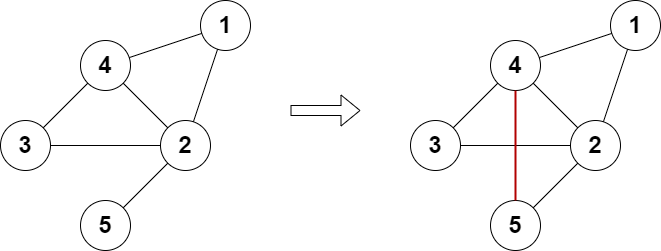

The diagram above was exported from draw.io. Its source (the exported page's mxGraphModel, read from the mxfile embedded in the PNG):
<mxGraphModel dx="1038" dy="579" grid="1" gridSize="10" guides="1" tooltips="1" connect="1" arrows="1" fold="1" page="1" pageScale="1" pageWidth="827" pageHeight="1169" math="0" shadow="0">
  <root>
    <mxCell id="0" />
    <mxCell id="1" parent="0" />
    <mxCell id="JwhiK68zsCsPs8wGzi5R-1" value="&lt;font style=&quot;font-size: 24px;&quot;&gt;&lt;b&gt;1&lt;/b&gt;&lt;/font&gt;" style="ellipse;whiteSpace=wrap;html=1;aspect=fixed;" vertex="1" parent="1">
      <mxGeometry x="210" y="130" width="50" height="50" as="geometry" />
    </mxCell>
    <mxCell id="JwhiK68zsCsPs8wGzi5R-2" value="&lt;font style=&quot;font-size: 24px;&quot;&gt;&lt;b&gt;2&lt;/b&gt;&lt;/font&gt;" style="ellipse;whiteSpace=wrap;html=1;aspect=fixed;" vertex="1" parent="1">
      <mxGeometry x="170" y="250" width="50" height="50" as="geometry" />
    </mxCell>
    <mxCell id="JwhiK68zsCsPs8wGzi5R-3" value="" style="endArrow=none;html=1;rounded=0;fontSize=24;" edge="1" parent="1" source="JwhiK68zsCsPs8wGzi5R-2" target="JwhiK68zsCsPs8wGzi5R-1">
      <mxGeometry width="50" height="50" relative="1" as="geometry">
        <mxPoint x="360" y="380" as="sourcePoint" />
        <mxPoint x="410" y="330" as="targetPoint" />
      </mxGeometry>
    </mxCell>
    <mxCell id="JwhiK68zsCsPs8wGzi5R-4" value="&lt;font style=&quot;font-size: 24px;&quot;&gt;&lt;b&gt;3&lt;/b&gt;&lt;/font&gt;" style="ellipse;whiteSpace=wrap;html=1;aspect=fixed;" vertex="1" parent="1">
      <mxGeometry x="10" y="250" width="50" height="50" as="geometry" />
    </mxCell>
    <mxCell id="JwhiK68zsCsPs8wGzi5R-5" value="" style="endArrow=none;html=1;rounded=0;fontSize=24;" edge="1" parent="1" source="JwhiK68zsCsPs8wGzi5R-4" target="JwhiK68zsCsPs8wGzi5R-2">
      <mxGeometry width="50" height="50" relative="1" as="geometry">
        <mxPoint x="360" y="380" as="sourcePoint" />
        <mxPoint x="210" y="360" as="targetPoint" />
      </mxGeometry>
    </mxCell>
    <mxCell id="JwhiK68zsCsPs8wGzi5R-6" value="&lt;font style=&quot;font-size: 24px;&quot;&gt;&lt;b&gt;4&lt;/b&gt;&lt;/font&gt;" style="ellipse;whiteSpace=wrap;html=1;aspect=fixed;" vertex="1" parent="1">
      <mxGeometry x="90" y="170" width="50" height="50" as="geometry" />
    </mxCell>
    <mxCell id="JwhiK68zsCsPs8wGzi5R-7" value="" style="endArrow=none;html=1;rounded=0;fontSize=24;" edge="1" parent="1" source="JwhiK68zsCsPs8wGzi5R-6" target="JwhiK68zsCsPs8wGzi5R-4">
      <mxGeometry width="50" height="50" relative="1" as="geometry">
        <mxPoint x="360" y="380" as="sourcePoint" />
        <mxPoint x="410" y="330" as="targetPoint" />
      </mxGeometry>
    </mxCell>
    <mxCell id="JwhiK68zsCsPs8wGzi5R-8" value="" style="endArrow=none;html=1;rounded=0;fontSize=24;" edge="1" parent="1" source="JwhiK68zsCsPs8wGzi5R-6" target="JwhiK68zsCsPs8wGzi5R-2">
      <mxGeometry width="50" height="50" relative="1" as="geometry">
        <mxPoint x="360" y="380" as="sourcePoint" />
        <mxPoint x="410" y="330" as="targetPoint" />
      </mxGeometry>
    </mxCell>
    <mxCell id="JwhiK68zsCsPs8wGzi5R-9" value="" style="endArrow=none;html=1;rounded=0;fontSize=24;" edge="1" parent="1" source="JwhiK68zsCsPs8wGzi5R-6" target="JwhiK68zsCsPs8wGzi5R-1">
      <mxGeometry width="50" height="50" relative="1" as="geometry">
        <mxPoint x="360" y="380" as="sourcePoint" />
        <mxPoint x="410" y="330" as="targetPoint" />
      </mxGeometry>
    </mxCell>
    <mxCell id="JwhiK68zsCsPs8wGzi5R-10" value="&lt;span style=&quot;font-size: 24px;&quot;&gt;&lt;b&gt;5&lt;/b&gt;&lt;/span&gt;" style="ellipse;whiteSpace=wrap;html=1;aspect=fixed;" vertex="1" parent="1">
      <mxGeometry x="90" y="330" width="50" height="50" as="geometry" />
    </mxCell>
    <mxCell id="JwhiK68zsCsPs8wGzi5R-11" value="" style="endArrow=none;html=1;rounded=0;fontSize=24;" edge="1" parent="1" source="JwhiK68zsCsPs8wGzi5R-10" target="JwhiK68zsCsPs8wGzi5R-2">
      <mxGeometry width="50" height="50" relative="1" as="geometry">
        <mxPoint x="360" y="380" as="sourcePoint" />
        <mxPoint x="410" y="330" as="targetPoint" />
      </mxGeometry>
    </mxCell>
    <mxCell id="JwhiK68zsCsPs8wGzi5R-12" value="" style="shape=flexArrow;endArrow=classic;html=1;rounded=0;fontSize=24;" edge="1" parent="1">
      <mxGeometry width="50" height="50" relative="1" as="geometry">
        <mxPoint x="300" y="240" as="sourcePoint" />
        <mxPoint x="370" y="240" as="targetPoint" />
      </mxGeometry>
    </mxCell>
    <mxCell id="JwhiK68zsCsPs8wGzi5R-13" value="&lt;font style=&quot;font-size: 24px;&quot;&gt;&lt;b&gt;1&lt;/b&gt;&lt;/font&gt;" style="ellipse;whiteSpace=wrap;html=1;aspect=fixed;" vertex="1" parent="1">
      <mxGeometry x="620" y="130" width="50" height="50" as="geometry" />
    </mxCell>
    <mxCell id="JwhiK68zsCsPs8wGzi5R-14" value="&lt;font style=&quot;font-size: 24px;&quot;&gt;&lt;b&gt;2&lt;/b&gt;&lt;/font&gt;" style="ellipse;whiteSpace=wrap;html=1;aspect=fixed;" vertex="1" parent="1">
      <mxGeometry x="580" y="250" width="50" height="50" as="geometry" />
    </mxCell>
    <mxCell id="JwhiK68zsCsPs8wGzi5R-15" value="" style="endArrow=none;html=1;rounded=0;fontSize=24;" edge="1" parent="1" source="JwhiK68zsCsPs8wGzi5R-14" target="JwhiK68zsCsPs8wGzi5R-13">
      <mxGeometry width="50" height="50" relative="1" as="geometry">
        <mxPoint x="770" y="380" as="sourcePoint" />
        <mxPoint x="820" y="330" as="targetPoint" />
      </mxGeometry>
    </mxCell>
    <mxCell id="JwhiK68zsCsPs8wGzi5R-16" value="&lt;font style=&quot;font-size: 24px;&quot;&gt;&lt;b&gt;3&lt;/b&gt;&lt;/font&gt;" style="ellipse;whiteSpace=wrap;html=1;aspect=fixed;" vertex="1" parent="1">
      <mxGeometry x="420" y="250" width="50" height="50" as="geometry" />
    </mxCell>
    <mxCell id="JwhiK68zsCsPs8wGzi5R-17" value="" style="endArrow=none;html=1;rounded=0;fontSize=24;" edge="1" parent="1" source="JwhiK68zsCsPs8wGzi5R-16" target="JwhiK68zsCsPs8wGzi5R-14">
      <mxGeometry width="50" height="50" relative="1" as="geometry">
        <mxPoint x="770" y="380" as="sourcePoint" />
        <mxPoint x="620" y="360" as="targetPoint" />
      </mxGeometry>
    </mxCell>
    <mxCell id="JwhiK68zsCsPs8wGzi5R-18" value="&lt;font style=&quot;font-size: 24px;&quot;&gt;&lt;b&gt;4&lt;/b&gt;&lt;/font&gt;" style="ellipse;whiteSpace=wrap;html=1;aspect=fixed;" vertex="1" parent="1">
      <mxGeometry x="500" y="170" width="50" height="50" as="geometry" />
    </mxCell>
    <mxCell id="JwhiK68zsCsPs8wGzi5R-19" value="" style="endArrow=none;html=1;rounded=0;fontSize=24;" edge="1" parent="1" source="JwhiK68zsCsPs8wGzi5R-18" target="JwhiK68zsCsPs8wGzi5R-16">
      <mxGeometry width="50" height="50" relative="1" as="geometry">
        <mxPoint x="770" y="380" as="sourcePoint" />
        <mxPoint x="820" y="330" as="targetPoint" />
      </mxGeometry>
    </mxCell>
    <mxCell id="JwhiK68zsCsPs8wGzi5R-20" value="" style="endArrow=none;html=1;rounded=0;fontSize=24;" edge="1" parent="1" source="JwhiK68zsCsPs8wGzi5R-18" target="JwhiK68zsCsPs8wGzi5R-14">
      <mxGeometry width="50" height="50" relative="1" as="geometry">
        <mxPoint x="770" y="380" as="sourcePoint" />
        <mxPoint x="820" y="330" as="targetPoint" />
      </mxGeometry>
    </mxCell>
    <mxCell id="JwhiK68zsCsPs8wGzi5R-21" value="" style="endArrow=none;html=1;rounded=0;fontSize=24;" edge="1" parent="1" source="JwhiK68zsCsPs8wGzi5R-18" target="JwhiK68zsCsPs8wGzi5R-13">
      <mxGeometry width="50" height="50" relative="1" as="geometry">
        <mxPoint x="770" y="380" as="sourcePoint" />
        <mxPoint x="820" y="330" as="targetPoint" />
      </mxGeometry>
    </mxCell>
    <mxCell id="JwhiK68zsCsPs8wGzi5R-22" value="&lt;span style=&quot;font-size: 24px;&quot;&gt;&lt;b&gt;5&lt;/b&gt;&lt;/span&gt;" style="ellipse;whiteSpace=wrap;html=1;aspect=fixed;" vertex="1" parent="1">
      <mxGeometry x="500" y="330" width="50" height="50" as="geometry" />
    </mxCell>
    <mxCell id="JwhiK68zsCsPs8wGzi5R-23" value="" style="endArrow=none;html=1;rounded=0;fontSize=24;" edge="1" parent="1" source="JwhiK68zsCsPs8wGzi5R-22" target="JwhiK68zsCsPs8wGzi5R-14">
      <mxGeometry width="50" height="50" relative="1" as="geometry">
        <mxPoint x="770" y="380" as="sourcePoint" />
        <mxPoint x="820" y="330" as="targetPoint" />
      </mxGeometry>
    </mxCell>
    <mxCell id="JwhiK68zsCsPs8wGzi5R-24" value="" style="endArrow=none;html=1;rounded=0;fontSize=24;fillColor=#e51400;strokeColor=#B20000;strokeWidth=2;" edge="1" parent="1" source="JwhiK68zsCsPs8wGzi5R-22" target="JwhiK68zsCsPs8wGzi5R-18">
      <mxGeometry width="50" height="50" relative="1" as="geometry">
        <mxPoint x="390" y="320" as="sourcePoint" />
        <mxPoint x="440" y="270" as="targetPoint" />
      </mxGeometry>
    </mxCell>
  </root>
</mxGraphModel>